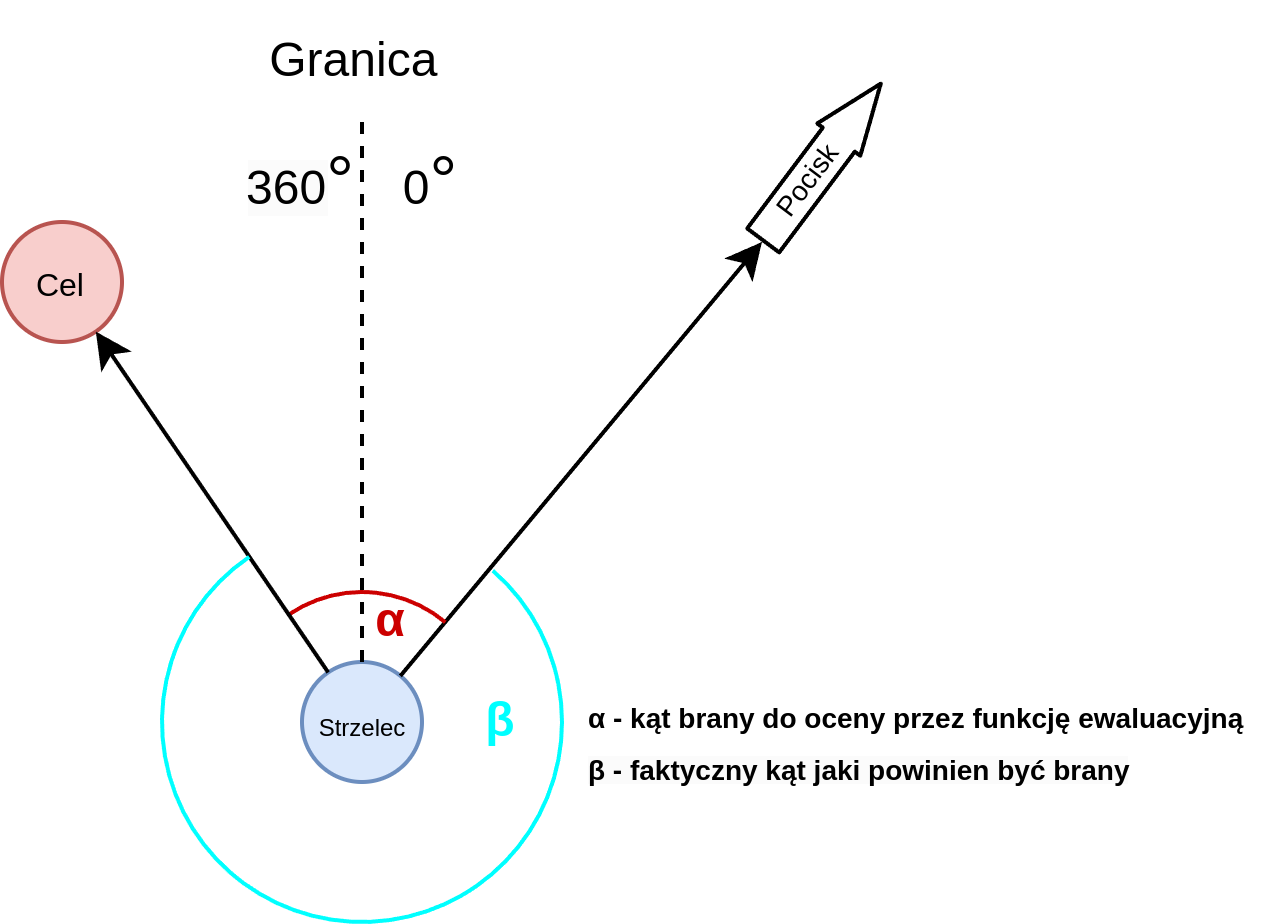

The diagram above was exported from draw.io. Its source (the exported page's mxGraphModel, read from the mxfile embedded in the PNG):
<mxGraphModel dx="477" dy="273" grid="1" gridSize="5" guides="1" tooltips="1" connect="1" arrows="1" fold="1" page="1" pageScale="1" pageWidth="850" pageHeight="1100" math="0" shadow="0">
  <root>
    <mxCell id="0" />
    <mxCell id="1" parent="0" />
    <mxCell id="RvfeGphqzwEeSBkIOroH-14" value="" style="ellipse;whiteSpace=wrap;html=1;aspect=fixed;fillColor=#dae8fc;strokeColor=#6c8ebf;" vertex="1" parent="1">
      <mxGeometry x="375" y="465" width="30" height="30" as="geometry" />
    </mxCell>
    <mxCell id="RvfeGphqzwEeSBkIOroH-16" value="" style="endArrow=none;dashed=1;html=1;rounded=0;entryX=0.5;entryY=0;entryDx=0;entryDy=0;exitX=0.5;exitY=0;exitDx=0;exitDy=0;" edge="1" parent="1" source="RvfeGphqzwEeSBkIOroH-14">
      <mxGeometry width="50" height="50" relative="1" as="geometry">
        <mxPoint x="370" y="490" as="sourcePoint" />
        <mxPoint x="390" y="330" as="targetPoint" />
      </mxGeometry>
    </mxCell>
    <mxCell id="RvfeGphqzwEeSBkIOroH-17" value="Granica&amp;nbsp;" style="text;html=1;align=center;verticalAlign=middle;whiteSpace=wrap;rounded=0;" vertex="1" parent="1">
      <mxGeometry x="360" y="300" width="60" height="30" as="geometry" />
    </mxCell>
    <mxCell id="RvfeGphqzwEeSBkIOroH-18" value="&lt;span style=&quot;color: rgb(0, 0, 0); font-family: Helvetica; font-size: 12px; font-style: normal; font-variant-ligatures: normal; font-variant-caps: normal; font-weight: 400; letter-spacing: normal; orphans: 2; text-align: center; text-indent: 0px; text-transform: none; widows: 2; word-spacing: 0px; -webkit-text-stroke-width: 0px; white-space: normal; background-color: rgb(251, 251, 251); text-decoration-thickness: initial; text-decoration-style: initial; text-decoration-color: initial; display: inline !important; float: none;&quot;&gt;360&lt;/span&gt;&lt;span style=&quot;forced-color-adjust: none; color: light-dark(rgb(0, 0, 0), rgb(255, 255, 255)); font-family: Helvetica; font-style: normal; font-variant-ligatures: normal; font-variant-caps: normal; font-weight: 400; letter-spacing: normal; orphans: 2; text-align: center; text-indent: 0px; text-transform: none; widows: 2; word-spacing: 0px; -webkit-text-stroke-width: 0px; white-space: normal; background-color: transparent; text-decoration-thickness: initial; text-decoration-style: initial; text-decoration-color: initial; font-size: 13pt;&quot;&gt;°&lt;/span&gt;" style="text;html=1;align=center;verticalAlign=middle;whiteSpace=wrap;rounded=0;" vertex="1" parent="1">
      <mxGeometry x="360" y="330" width="30" height="30" as="geometry" />
    </mxCell>
    <mxCell id="RvfeGphqzwEeSBkIOroH-22" value="&lt;span style=&quot;color: light-dark(rgb(0, 0, 0), rgb(255, 255, 255)); background-color: transparent;&quot;&gt;0&lt;/span&gt;&lt;span style=&quot;color: light-dark(rgb(0, 0, 0), rgb(255, 255, 255)); background-color: transparent; font-size: 13pt;&quot;&gt;°&lt;/span&gt;" style="text;html=1;align=center;verticalAlign=middle;whiteSpace=wrap;rounded=0;" vertex="1" parent="1">
      <mxGeometry x="395" y="335" width="25" height="20" as="geometry" />
    </mxCell>
    <mxCell id="RvfeGphqzwEeSBkIOroH-23" value="" style="ellipse;whiteSpace=wrap;html=1;aspect=fixed;fillColor=#f8cecc;strokeColor=#b85450;" vertex="1" parent="1">
      <mxGeometry x="300" y="355" width="30" height="30" as="geometry" />
    </mxCell>
    <mxCell id="RvfeGphqzwEeSBkIOroH-24" value="&lt;font style=&quot;font-size: 8px;&quot;&gt;Cel&lt;/font&gt;" style="text;html=1;align=center;verticalAlign=middle;whiteSpace=wrap;rounded=0;" vertex="1" parent="1">
      <mxGeometry x="300" y="357.5" width="30" height="25" as="geometry" />
    </mxCell>
    <mxCell id="RvfeGphqzwEeSBkIOroH-25" value="&lt;font style=&quot;font-size: 6px;&quot;&gt;Strzelec&lt;/font&gt;" style="text;html=1;align=center;verticalAlign=middle;whiteSpace=wrap;rounded=0;" vertex="1" parent="1">
      <mxGeometry x="373.75" y="467.5" width="32.5" height="25" as="geometry" />
    </mxCell>
    <mxCell id="RvfeGphqzwEeSBkIOroH-29" value="" style="endArrow=classic;html=1;rounded=1;endWidth=2.459546925566343;shape=flexArrow;shadow=0;arcSize=10;endSize=5.500970873786407;" edge="1" parent="1">
      <mxGeometry width="50" height="50" relative="1" as="geometry">
        <mxPoint x="490" y="360" as="sourcePoint" />
        <mxPoint x="520" y="320" as="targetPoint" />
        <Array as="points">
          <mxPoint x="520" y="320" />
        </Array>
      </mxGeometry>
    </mxCell>
    <mxCell id="RvfeGphqzwEeSBkIOroH-31" value="" style="endArrow=classic;html=1;rounded=0;movable=1;resizable=1;rotatable=1;deletable=1;editable=1;locked=0;connectable=1;" edge="1" parent="1" source="RvfeGphqzwEeSBkIOroH-14">
      <mxGeometry width="50" height="50" relative="1" as="geometry">
        <mxPoint x="405" y="480" as="sourcePoint" />
        <mxPoint x="490" y="360" as="targetPoint" />
      </mxGeometry>
    </mxCell>
    <mxCell id="RvfeGphqzwEeSBkIOroH-36" value="" style="verticalLabelPosition=bottom;verticalAlign=top;html=1;shape=mxgraph.basic.arc;startAngle=0.9055347432785215;endAngle=0.11076898461908846;strokeColor=#CC0000;" vertex="1" parent="1">
      <mxGeometry x="357.5" y="447.5" width="65" height="65" as="geometry" />
    </mxCell>
    <mxCell id="RvfeGphqzwEeSBkIOroH-37" value="" style="endArrow=classic;html=1;rounded=0;" edge="1" parent="1" source="RvfeGphqzwEeSBkIOroH-14" target="RvfeGphqzwEeSBkIOroH-23">
      <mxGeometry width="50" height="50" relative="1" as="geometry">
        <mxPoint x="310" y="450" as="sourcePoint" />
        <mxPoint x="360" y="400" as="targetPoint" />
      </mxGeometry>
    </mxCell>
    <mxCell id="RvfeGphqzwEeSBkIOroH-38" value="&lt;b&gt;α&lt;/b&gt;" style="text;html=1;align=center;verticalAlign=middle;whiteSpace=wrap;rounded=0;fontColor=#CC0000;" vertex="1" parent="1">
      <mxGeometry x="385" y="440" width="25" height="30" as="geometry" />
    </mxCell>
    <mxCell id="RvfeGphqzwEeSBkIOroH-39" value="" style="verticalLabelPosition=bottom;verticalAlign=top;html=1;shape=mxgraph.basic.arc;startAngle=0.11344543807302045;endAngle=0.9046382855680464;strokeColor=#00FFFF;gradientColor=none;fillColor=none;perimeterSpacing=0;shadow=0;fixDash=0;container=0;collapsible=0;metaEdit=0;movable=1;autosize=0;" vertex="1" parent="1">
      <mxGeometry x="340" y="430" width="100" height="100" as="geometry" />
    </mxCell>
    <mxCell id="RvfeGphqzwEeSBkIOroH-42" value="&lt;font style=&quot;font-size: 7px;&quot;&gt;Pocisk&lt;/font&gt;" style="text;html=1;align=center;verticalAlign=middle;whiteSpace=wrap;rounded=0;rotation=307;direction=east;" vertex="1" parent="1">
      <mxGeometry x="490" y="341.5" width="21" height="5" as="geometry" />
    </mxCell>
    <mxCell id="RvfeGphqzwEeSBkIOroH-46" value="&lt;b&gt;β&lt;/b&gt;" style="text;html=1;align=center;verticalAlign=middle;whiteSpace=wrap;rounded=0;fontColor=#00FFFF;" vertex="1" parent="1">
      <mxGeometry x="410" y="462.5" width="30" height="35" as="geometry" />
    </mxCell>
    <mxCell id="RvfeGphqzwEeSBkIOroH-62" value="&lt;b&gt;α - kąt brany do oceny przez funkcję ewaluacyjną&lt;/b&gt;" style="text;html=1;align=left;verticalAlign=middle;whiteSpace=wrap;rounded=0;fontSize=7;" vertex="1" parent="1">
      <mxGeometry x="445" y="473.75" width="175" height="12.5" as="geometry" />
    </mxCell>
    <mxCell id="RvfeGphqzwEeSBkIOroH-63" value="&lt;b style=&quot;color: rgb(0, 0, 0); background-color: rgb(251, 251, 251);&quot;&gt;&lt;font&gt;β - faktyczny kąt jaki powinien być brany&lt;/font&gt;&lt;/b&gt;" style="text;html=1;align=left;verticalAlign=middle;whiteSpace=wrap;rounded=0;fontSize=7;" vertex="1" parent="1">
      <mxGeometry x="445" y="486.25" width="165" height="13.75" as="geometry" />
    </mxCell>
  </root>
</mxGraphModel>